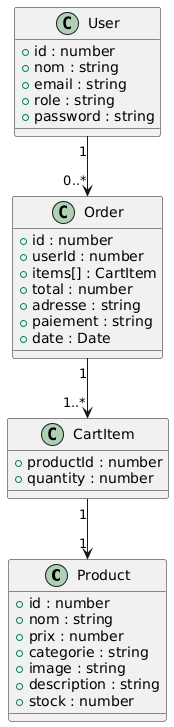

The diagram above was rendered by PlantUML. Its source (embedded in the PNG):
@startuml
class Product {
  +id : number
  +nom : string
  +prix : number
  +categorie : string
  +image : string
  +description : string
  +stock : number
}

class CartItem {
  +productId : number
  +quantity : number
}

class Order {
  +id : number
  +userId : number
  +items[] : CartItem
  +total : number
  +adresse : string
  +paiement : string
  +date : Date
}

class User {
  +id : number
  +nom : string
  +email : string
  +role : string
  +password : string
}

User "1" --> "0..*" Order
Order "1" --> "1..*" CartItem
CartItem "1" --> "1" Product
@enduml